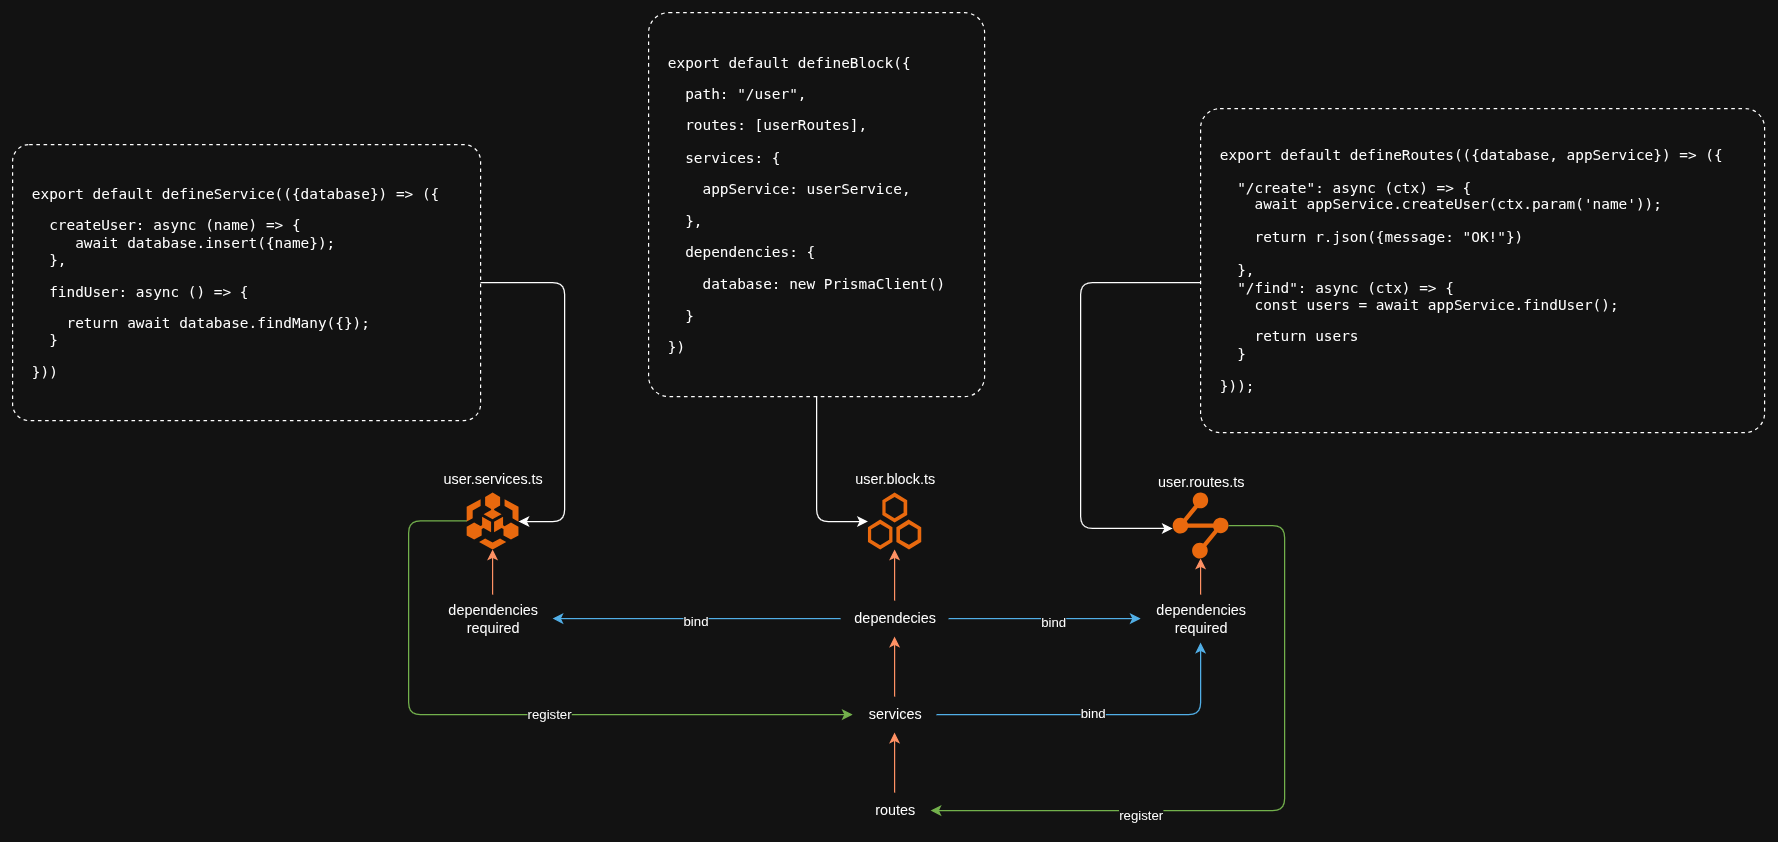

The diagram above was exported from draw.io. Its source (the exported page's mxGraphModel, read from the mxfile embedded in the PNG):
<mxGraphModel dx="3660" dy="2201" grid="1" gridSize="10" guides="1" tooltips="1" connect="1" arrows="1" fold="1" page="1" pageScale="1" pageWidth="1169" pageHeight="827" math="0" shadow="0">
  <root>
    <mxCell id="0" />
    <mxCell id="1" parent="0" />
    <mxCell id="7L5nugnMCuoQ7wcwrv94-12" style="edgeStyle=orthogonalEdgeStyle;rounded=1;orthogonalLoop=1;jettySize=auto;html=1;entryX=0.5;entryY=0;entryDx=0;entryDy=0;" parent="1" edge="1">
      <mxGeometry relative="1" as="geometry">
        <mxPoint x="470" y="180" as="sourcePoint" />
      </mxGeometry>
    </mxCell>
    <mxCell id="7L5nugnMCuoQ7wcwrv94-14" style="edgeStyle=orthogonalEdgeStyle;rounded=1;orthogonalLoop=1;jettySize=auto;html=1;" parent="1" edge="1">
      <mxGeometry relative="1" as="geometry">
        <mxPoint x="470" y="260" as="sourcePoint" />
      </mxGeometry>
    </mxCell>
    <mxCell id="bWCBKXnLFWO5KTKqbfa2-10" style="edgeStyle=orthogonalEdgeStyle;rounded=1;orthogonalLoop=1;jettySize=auto;html=1;fillColor=#60a917;strokeColor=#2D7600;" edge="1" parent="1" source="7L5nugnMCuoQ7wcwrv94-26" target="7L5nugnMCuoQ7wcwrv94-35">
      <mxGeometry relative="1" as="geometry">
        <Array as="points">
          <mxPoint x="20" y="54" />
          <mxPoint x="20" y="215" />
        </Array>
      </mxGeometry>
    </mxCell>
    <mxCell id="bWCBKXnLFWO5KTKqbfa2-11" value="register" style="edgeLabel;html=1;align=center;verticalAlign=middle;resizable=0;points=[];rounded=1;" vertex="1" connectable="0" parent="bWCBKXnLFWO5KTKqbfa2-10">
      <mxGeometry x="0.1211" y="1" relative="1" as="geometry">
        <mxPoint as="offset" />
      </mxGeometry>
    </mxCell>
    <mxCell id="7L5nugnMCuoQ7wcwrv94-26" value="user.services.ts" style="points=[];aspect=fixed;html=1;align=center;shadow=0;dashed=0;fillColor=#FF6A00;strokeColor=none;shape=mxgraph.alibaba_cloud.baas_blockchain_as_a_service;spacingBottom=0;spacingTop=-70;rounded=1;" parent="1" vertex="1">
      <mxGeometry x="68.40000000000003" y="30" width="43.199999999999996" height="47.400000000000006" as="geometry" />
    </mxCell>
    <mxCell id="bWCBKXnLFWO5KTKqbfa2-15" style="edgeStyle=orthogonalEdgeStyle;rounded=1;orthogonalLoop=1;jettySize=auto;html=1;fillColor=#60a917;strokeColor=#2D7600;" edge="1" parent="1" source="7L5nugnMCuoQ7wcwrv94-27" target="7L5nugnMCuoQ7wcwrv94-37">
      <mxGeometry relative="1" as="geometry">
        <Array as="points">
          <mxPoint x="750" y="57" />
          <mxPoint x="750" y="295" />
        </Array>
      </mxGeometry>
    </mxCell>
    <mxCell id="bWCBKXnLFWO5KTKqbfa2-16" value="register" style="edgeLabel;html=1;align=center;verticalAlign=middle;resizable=0;points=[];rounded=1;" vertex="1" connectable="0" parent="bWCBKXnLFWO5KTKqbfa2-15">
      <mxGeometry x="0.4039" y="3" relative="1" as="geometry">
        <mxPoint as="offset" />
      </mxGeometry>
    </mxCell>
    <mxCell id="7L5nugnMCuoQ7wcwrv94-27" value="user.routes.ts" style="points=[];aspect=fixed;html=1;align=center;shadow=0;dashed=0;fillColor=#FF6A00;strokeColor=none;shape=mxgraph.alibaba_cloud.dcdn_dynamic_route_for_cdn;spacingBottom=0;spacingTop=-72;rounded=1;" parent="1" vertex="1">
      <mxGeometry x="656.75" y="30" width="46.5" height="54.900000000000006" as="geometry" />
    </mxCell>
    <mxCell id="7L5nugnMCuoQ7wcwrv94-30" value="user.block.ts" style="points=[];aspect=fixed;html=1;align=center;shadow=0;dashed=0;fillColor=#FF6A00;strokeColor=none;shape=mxgraph.alibaba_cloud.drds_distribute_relational_database_service;spacingBottom=0;spacingTop=-70;rounded=1;" parent="1" vertex="1">
      <mxGeometry x="402.8" y="30" width="44.4" height="47.400000000000006" as="geometry" />
    </mxCell>
    <mxCell id="7L5nugnMCuoQ7wcwrv94-68" style="edgeStyle=orthogonalEdgeStyle;rounded=1;orthogonalLoop=1;jettySize=auto;html=1;fillColor=#1ba1e2;strokeColor=#006EAF;" parent="1" source="7L5nugnMCuoQ7wcwrv94-33" target="7L5nugnMCuoQ7wcwrv94-55" edge="1">
      <mxGeometry relative="1" as="geometry" />
    </mxCell>
    <mxCell id="7L5nugnMCuoQ7wcwrv94-69" value="bind" style="edgeLabel;html=1;align=center;verticalAlign=middle;resizable=0;points=[];rounded=1;" parent="7L5nugnMCuoQ7wcwrv94-68" vertex="1" connectable="0">
      <mxGeometry x="0.0286" y="1" relative="1" as="geometry">
        <mxPoint as="offset" />
      </mxGeometry>
    </mxCell>
    <mxCell id="7L5nugnMCuoQ7wcwrv94-70" style="edgeStyle=orthogonalEdgeStyle;rounded=1;orthogonalLoop=1;jettySize=auto;html=1;fillColor=#1ba1e2;strokeColor=#006EAF;" parent="1" source="7L5nugnMCuoQ7wcwrv94-33" target="7L5nugnMCuoQ7wcwrv94-47" edge="1">
      <mxGeometry relative="1" as="geometry" />
    </mxCell>
    <mxCell id="7L5nugnMCuoQ7wcwrv94-71" value="bind" style="edgeLabel;html=1;align=center;verticalAlign=middle;resizable=0;points=[];rounded=1;" parent="7L5nugnMCuoQ7wcwrv94-70" vertex="1" connectable="0">
      <mxGeometry x="0.075" y="-2" relative="1" as="geometry">
        <mxPoint as="offset" />
      </mxGeometry>
    </mxCell>
    <mxCell id="7L5nugnMCuoQ7wcwrv94-88" style="edgeStyle=orthogonalEdgeStyle;rounded=1;orthogonalLoop=1;jettySize=auto;html=1;fillColor=#fa6800;strokeColor=#C73500;" parent="1" source="7L5nugnMCuoQ7wcwrv94-33" target="7L5nugnMCuoQ7wcwrv94-30" edge="1">
      <mxGeometry relative="1" as="geometry" />
    </mxCell>
    <mxCell id="7L5nugnMCuoQ7wcwrv94-33" value="dependecies" style="text;html=1;align=center;verticalAlign=middle;resizable=0;points=[];autosize=1;strokeColor=none;fillColor=none;rounded=1;" parent="1" vertex="1">
      <mxGeometry x="380" y="120" width="90" height="30" as="geometry" />
    </mxCell>
    <mxCell id="7L5nugnMCuoQ7wcwrv94-89" style="edgeStyle=orthogonalEdgeStyle;rounded=1;orthogonalLoop=1;jettySize=auto;html=1;fillColor=#fa6800;strokeColor=#C73500;" parent="1" source="7L5nugnMCuoQ7wcwrv94-35" target="7L5nugnMCuoQ7wcwrv94-33" edge="1">
      <mxGeometry relative="1" as="geometry" />
    </mxCell>
    <mxCell id="bWCBKXnLFWO5KTKqbfa2-12" style="edgeStyle=orthogonalEdgeStyle;rounded=1;orthogonalLoop=1;jettySize=auto;html=1;fillColor=#1ba1e2;strokeColor=#006EAF;" edge="1" parent="1" source="7L5nugnMCuoQ7wcwrv94-35" target="7L5nugnMCuoQ7wcwrv94-47">
      <mxGeometry relative="1" as="geometry" />
    </mxCell>
    <mxCell id="bWCBKXnLFWO5KTKqbfa2-13" value="bind" style="edgeLabel;html=1;align=center;verticalAlign=middle;resizable=0;points=[];rounded=1;" vertex="1" connectable="0" parent="bWCBKXnLFWO5KTKqbfa2-12">
      <mxGeometry x="-0.0814" y="2" relative="1" as="geometry">
        <mxPoint as="offset" />
      </mxGeometry>
    </mxCell>
    <mxCell id="7L5nugnMCuoQ7wcwrv94-35" value="services" style="text;html=1;align=center;verticalAlign=middle;resizable=0;points=[];autosize=1;strokeColor=none;fillColor=none;rounded=1;" parent="1" vertex="1">
      <mxGeometry x="390" y="200" width="70" height="30" as="geometry" />
    </mxCell>
    <mxCell id="7L5nugnMCuoQ7wcwrv94-90" style="edgeStyle=orthogonalEdgeStyle;rounded=1;orthogonalLoop=1;jettySize=auto;html=1;fillColor=#fa6800;strokeColor=#C73500;" parent="1" source="7L5nugnMCuoQ7wcwrv94-37" target="7L5nugnMCuoQ7wcwrv94-35" edge="1">
      <mxGeometry relative="1" as="geometry" />
    </mxCell>
    <mxCell id="7L5nugnMCuoQ7wcwrv94-37" value="routes" style="text;html=1;align=center;verticalAlign=middle;resizable=0;points=[];autosize=1;strokeColor=none;fillColor=none;rounded=1;" parent="1" vertex="1">
      <mxGeometry x="395" y="280" width="60" height="30" as="geometry" />
    </mxCell>
    <mxCell id="7L5nugnMCuoQ7wcwrv94-78" style="edgeStyle=orthogonalEdgeStyle;rounded=1;orthogonalLoop=1;jettySize=auto;html=1;fillColor=#fa6800;strokeColor=#C73500;" parent="1" source="7L5nugnMCuoQ7wcwrv94-47" target="7L5nugnMCuoQ7wcwrv94-27" edge="1">
      <mxGeometry relative="1" as="geometry" />
    </mxCell>
    <mxCell id="7L5nugnMCuoQ7wcwrv94-47" value="dependencies&lt;br&gt;required" style="text;html=1;align=center;verticalAlign=middle;resizable=0;points=[];autosize=1;strokeColor=none;fillColor=none;rounded=1;" parent="1" vertex="1">
      <mxGeometry x="630" y="115" width="100" height="40" as="geometry" />
    </mxCell>
    <mxCell id="7L5nugnMCuoQ7wcwrv94-77" style="edgeStyle=orthogonalEdgeStyle;rounded=1;orthogonalLoop=1;jettySize=auto;html=1;fillColor=#fa6800;strokeColor=#C73500;" parent="1" source="7L5nugnMCuoQ7wcwrv94-55" target="7L5nugnMCuoQ7wcwrv94-26" edge="1">
      <mxGeometry relative="1" as="geometry" />
    </mxCell>
    <mxCell id="7L5nugnMCuoQ7wcwrv94-55" value="dependencies&lt;br&gt;required" style="text;html=1;align=center;verticalAlign=middle;resizable=0;points=[];autosize=1;strokeColor=none;fillColor=none;rounded=1;" parent="1" vertex="1">
      <mxGeometry x="40.00000000000006" y="115" width="100" height="40" as="geometry" />
    </mxCell>
    <mxCell id="bWCBKXnLFWO5KTKqbfa2-9" style="edgeStyle=orthogonalEdgeStyle;rounded=1;orthogonalLoop=1;jettySize=auto;html=1;" edge="1" parent="1" source="7L5nugnMCuoQ7wcwrv94-93" target="7L5nugnMCuoQ7wcwrv94-30">
      <mxGeometry relative="1" as="geometry">
        <Array as="points">
          <mxPoint x="360" y="54" />
        </Array>
      </mxGeometry>
    </mxCell>
    <mxCell id="7L5nugnMCuoQ7wcwrv94-93" value="&lt;pre&gt;export default defineBlock({&lt;/pre&gt;&lt;pre&gt;  path: &quot;/user&quot;,&lt;/pre&gt;&lt;pre&gt;  routes: [userRoutes],&lt;/pre&gt;&lt;pre&gt;  services: {&lt;/pre&gt;&lt;pre&gt;    appService: userService,&lt;/pre&gt;&lt;pre&gt;  },&lt;/pre&gt;&lt;pre&gt;  dependencies: {&lt;/pre&gt;&lt;pre&gt;    database: new PrismaClient()&lt;/pre&gt;&lt;pre&gt;  }&lt;/pre&gt;&lt;pre&gt;}) &lt;/pre&gt;" style="text;html=1;align=left;verticalAlign=middle;resizable=0;points=[];autosize=1;strokeColor=default;fillColor=none;rounded=1;glass=0;fontColor=light-dark(#FFFFFF,#FFFFFF);dashed=1;spacing=16;arcSize=6;" parent="1" vertex="1">
      <mxGeometry x="220" y="-370" width="280" height="320" as="geometry" />
    </mxCell>
    <mxCell id="bWCBKXnLFWO5KTKqbfa2-3" style="edgeStyle=orthogonalEdgeStyle;rounded=1;orthogonalLoop=1;jettySize=auto;html=1;" edge="1" parent="1" source="bWCBKXnLFWO5KTKqbfa2-1" target="7L5nugnMCuoQ7wcwrv94-27">
      <mxGeometry relative="1" as="geometry">
        <Array as="points">
          <mxPoint x="580" y="-145" />
          <mxPoint x="580" y="60" />
        </Array>
      </mxGeometry>
    </mxCell>
    <mxCell id="bWCBKXnLFWO5KTKqbfa2-1" value="&lt;pre&gt;export default defineRoutes(({database, appService}) =&amp;gt; ({&lt;/pre&gt;&lt;pre&gt;  &quot;/create&quot;: async (ctx) =&amp;gt; {&lt;br&gt;    await appService.createUser(ctx.param('name'));&lt;/pre&gt;&lt;pre&gt;    return r.json({message: &quot;OK!&quot;})&lt;br&gt;&lt;br&gt;  },&lt;br&gt;  &quot;/find&quot;: async (ctx) =&amp;gt; {&lt;br&gt;    const users = await appService.findUser();&lt;/pre&gt;&lt;pre&gt;    return users&lt;br&gt;  }&lt;/pre&gt;&lt;pre&gt;}));&lt;/pre&gt;" style="text;html=1;align=left;verticalAlign=middle;resizable=0;points=[];autosize=1;strokeColor=default;fillColor=none;rounded=1;glass=0;fontColor=light-dark(#FFFFFF,#FFFFFF);dashed=1;spacing=16;arcSize=6;" vertex="1" parent="1">
      <mxGeometry x="680" y="-290" width="470" height="270" as="geometry" />
    </mxCell>
    <mxCell id="bWCBKXnLFWO5KTKqbfa2-7" style="edgeStyle=orthogonalEdgeStyle;rounded=1;orthogonalLoop=1;jettySize=auto;html=1;" edge="1" parent="1" source="bWCBKXnLFWO5KTKqbfa2-4" target="7L5nugnMCuoQ7wcwrv94-26">
      <mxGeometry relative="1" as="geometry">
        <Array as="points">
          <mxPoint x="150" y="-145" />
          <mxPoint x="150" y="54" />
        </Array>
      </mxGeometry>
    </mxCell>
    <mxCell id="bWCBKXnLFWO5KTKqbfa2-4" value="&lt;pre&gt;export default defineService(({database}) =&amp;gt; ({&lt;/pre&gt;&lt;pre&gt;  createUser: async (name) =&amp;gt; {&lt;br&gt;     await database.insert({name});&lt;br&gt;  },&lt;/pre&gt;&lt;pre&gt;  findUser: async () =&amp;gt; {&lt;/pre&gt;&lt;pre&gt;    return await database.findMany({});&lt;br/&gt;  }&lt;/pre&gt;&lt;pre&gt;}))&lt;/pre&gt;" style="text;html=1;align=left;verticalAlign=middle;resizable=0;points=[];autosize=1;strokeColor=default;fillColor=none;rounded=1;glass=0;fontColor=light-dark(#FFFFFF,#FFFFFF);dashed=1;spacing=16;arcSize=6;" vertex="1" parent="1">
      <mxGeometry x="-310" y="-260" width="390" height="230" as="geometry" />
    </mxCell>
  </root>
</mxGraphModel>